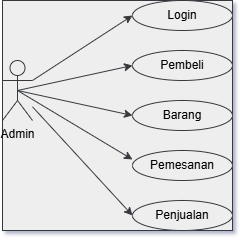

The diagram above was exported from draw.io. Its source (the exported page's mxGraphModel, read from the mxfile embedded in the PNG):
<mxGraphModel dx="946" dy="563" grid="1" gridSize="10" guides="1" tooltips="1" connect="1" arrows="1" fold="1" page="1" pageScale="1" pageWidth="850" pageHeight="1100" background="#ffffff" math="0" shadow="1" adaptiveColors="none">
  <root>
    <mxCell id="0" />
    <mxCell id="1" parent="0" />
    <mxCell id="-Ygt8BRBhpn_tXAmGJ-C-14" value="" style="group;labelBackgroundColor=none;fillColor=#eeeeee;strokeColor=#36393d;" vertex="1" connectable="0" parent="1">
      <mxGeometry x="310" y="140" width="230" height="230" as="geometry" />
    </mxCell>
    <mxCell id="-Ygt8BRBhpn_tXAmGJ-C-1" value="Admin" style="shape=umlActor;verticalLabelPosition=bottom;verticalAlign=top;html=1;outlineConnect=0;labelBackgroundColor=none;fillColor=#eeeeee;strokeColor=#36393d;" vertex="1" parent="-Ygt8BRBhpn_tXAmGJ-C-14">
      <mxGeometry y="60" width="30" height="60" as="geometry" />
    </mxCell>
    <mxCell id="-Ygt8BRBhpn_tXAmGJ-C-4" value="Login" style="ellipse;whiteSpace=wrap;html=1;labelBackgroundColor=none;fillColor=#eeeeee;strokeColor=#36393d;" vertex="1" parent="-Ygt8BRBhpn_tXAmGJ-C-14">
      <mxGeometry x="130" width="100" height="30" as="geometry" />
    </mxCell>
    <mxCell id="-Ygt8BRBhpn_tXAmGJ-C-5" value="Pembeli" style="ellipse;whiteSpace=wrap;html=1;labelBackgroundColor=none;fillColor=#eeeeee;strokeColor=#36393d;" vertex="1" parent="-Ygt8BRBhpn_tXAmGJ-C-14">
      <mxGeometry x="130" y="50" width="100" height="30" as="geometry" />
    </mxCell>
    <mxCell id="-Ygt8BRBhpn_tXAmGJ-C-6" value="Barang" style="ellipse;whiteSpace=wrap;html=1;labelBackgroundColor=none;fillColor=#eeeeee;strokeColor=#36393d;" vertex="1" parent="-Ygt8BRBhpn_tXAmGJ-C-14">
      <mxGeometry x="130" y="100" width="100" height="30" as="geometry" />
    </mxCell>
    <mxCell id="-Ygt8BRBhpn_tXAmGJ-C-7" value="Pemesanan" style="ellipse;whiteSpace=wrap;html=1;labelBackgroundColor=none;fillColor=#eeeeee;strokeColor=#36393d;" vertex="1" parent="-Ygt8BRBhpn_tXAmGJ-C-14">
      <mxGeometry x="130" y="150" width="100" height="30" as="geometry" />
    </mxCell>
    <mxCell id="-Ygt8BRBhpn_tXAmGJ-C-8" value="Penjualan" style="ellipse;whiteSpace=wrap;html=1;labelBackgroundColor=none;fillColor=#eeeeee;strokeColor=#36393d;" vertex="1" parent="-Ygt8BRBhpn_tXAmGJ-C-14">
      <mxGeometry x="130" y="200" width="100" height="30" as="geometry" />
    </mxCell>
    <mxCell id="-Ygt8BRBhpn_tXAmGJ-C-9" value="" style="endArrow=classic;html=1;rounded=0;entryX=0;entryY=0.5;entryDx=0;entryDy=0;labelBackgroundColor=none;strokeColor=#36393d;fontColor=default;fillColor=#eeeeee;" edge="1" parent="-Ygt8BRBhpn_tXAmGJ-C-14" target="-Ygt8BRBhpn_tXAmGJ-C-4">
      <mxGeometry width="50" height="50" relative="1" as="geometry">
        <mxPoint x="30" y="80" as="sourcePoint" />
        <mxPoint x="80" y="30" as="targetPoint" />
      </mxGeometry>
    </mxCell>
    <mxCell id="-Ygt8BRBhpn_tXAmGJ-C-10" value="" style="endArrow=classic;html=1;rounded=0;entryX=0;entryY=0.5;entryDx=0;entryDy=0;exitX=0.5;exitY=0.5;exitDx=0;exitDy=0;exitPerimeter=0;labelBackgroundColor=none;strokeColor=#36393d;fontColor=default;fillColor=#eeeeee;" edge="1" parent="-Ygt8BRBhpn_tXAmGJ-C-14" source="-Ygt8BRBhpn_tXAmGJ-C-1" target="-Ygt8BRBhpn_tXAmGJ-C-5">
      <mxGeometry width="50" height="50" relative="1" as="geometry">
        <mxPoint x="40" y="90" as="sourcePoint" />
        <mxPoint x="140" y="25" as="targetPoint" />
      </mxGeometry>
    </mxCell>
    <mxCell id="-Ygt8BRBhpn_tXAmGJ-C-11" value="" style="endArrow=classic;html=1;rounded=0;entryX=0;entryY=0.5;entryDx=0;entryDy=0;exitX=0.5;exitY=0.5;exitDx=0;exitDy=0;exitPerimeter=0;labelBackgroundColor=none;strokeColor=#36393d;fontColor=default;fillColor=#eeeeee;" edge="1" parent="-Ygt8BRBhpn_tXAmGJ-C-14" source="-Ygt8BRBhpn_tXAmGJ-C-1" target="-Ygt8BRBhpn_tXAmGJ-C-6">
      <mxGeometry width="50" height="50" relative="1" as="geometry">
        <mxPoint x="25" y="100" as="sourcePoint" />
        <mxPoint x="140" y="75" as="targetPoint" />
      </mxGeometry>
    </mxCell>
    <mxCell id="-Ygt8BRBhpn_tXAmGJ-C-12" value="" style="endArrow=classic;html=1;rounded=0;entryX=0;entryY=0.3;entryDx=0;entryDy=0;exitX=0.5;exitY=0.5;exitDx=0;exitDy=0;exitPerimeter=0;entryPerimeter=0;labelBackgroundColor=none;strokeColor=#36393d;fontColor=default;fillColor=#eeeeee;" edge="1" parent="-Ygt8BRBhpn_tXAmGJ-C-14" source="-Ygt8BRBhpn_tXAmGJ-C-1" target="-Ygt8BRBhpn_tXAmGJ-C-7">
      <mxGeometry width="50" height="50" relative="1" as="geometry">
        <mxPoint x="25" y="100" as="sourcePoint" />
        <mxPoint x="140" y="125" as="targetPoint" />
      </mxGeometry>
    </mxCell>
    <mxCell id="-Ygt8BRBhpn_tXAmGJ-C-13" value="" style="endArrow=classic;html=1;rounded=0;entryX=0;entryY=0.5;entryDx=0;entryDy=0;labelBackgroundColor=none;strokeColor=#36393d;fontColor=default;fillColor=#eeeeee;" edge="1" parent="-Ygt8BRBhpn_tXAmGJ-C-14" source="-Ygt8BRBhpn_tXAmGJ-C-1" target="-Ygt8BRBhpn_tXAmGJ-C-8">
      <mxGeometry width="50" height="50" relative="1" as="geometry">
        <mxPoint x="15" y="111" as="sourcePoint" />
        <mxPoint x="130" y="180" as="targetPoint" />
      </mxGeometry>
    </mxCell>
  </root>
</mxGraphModel>